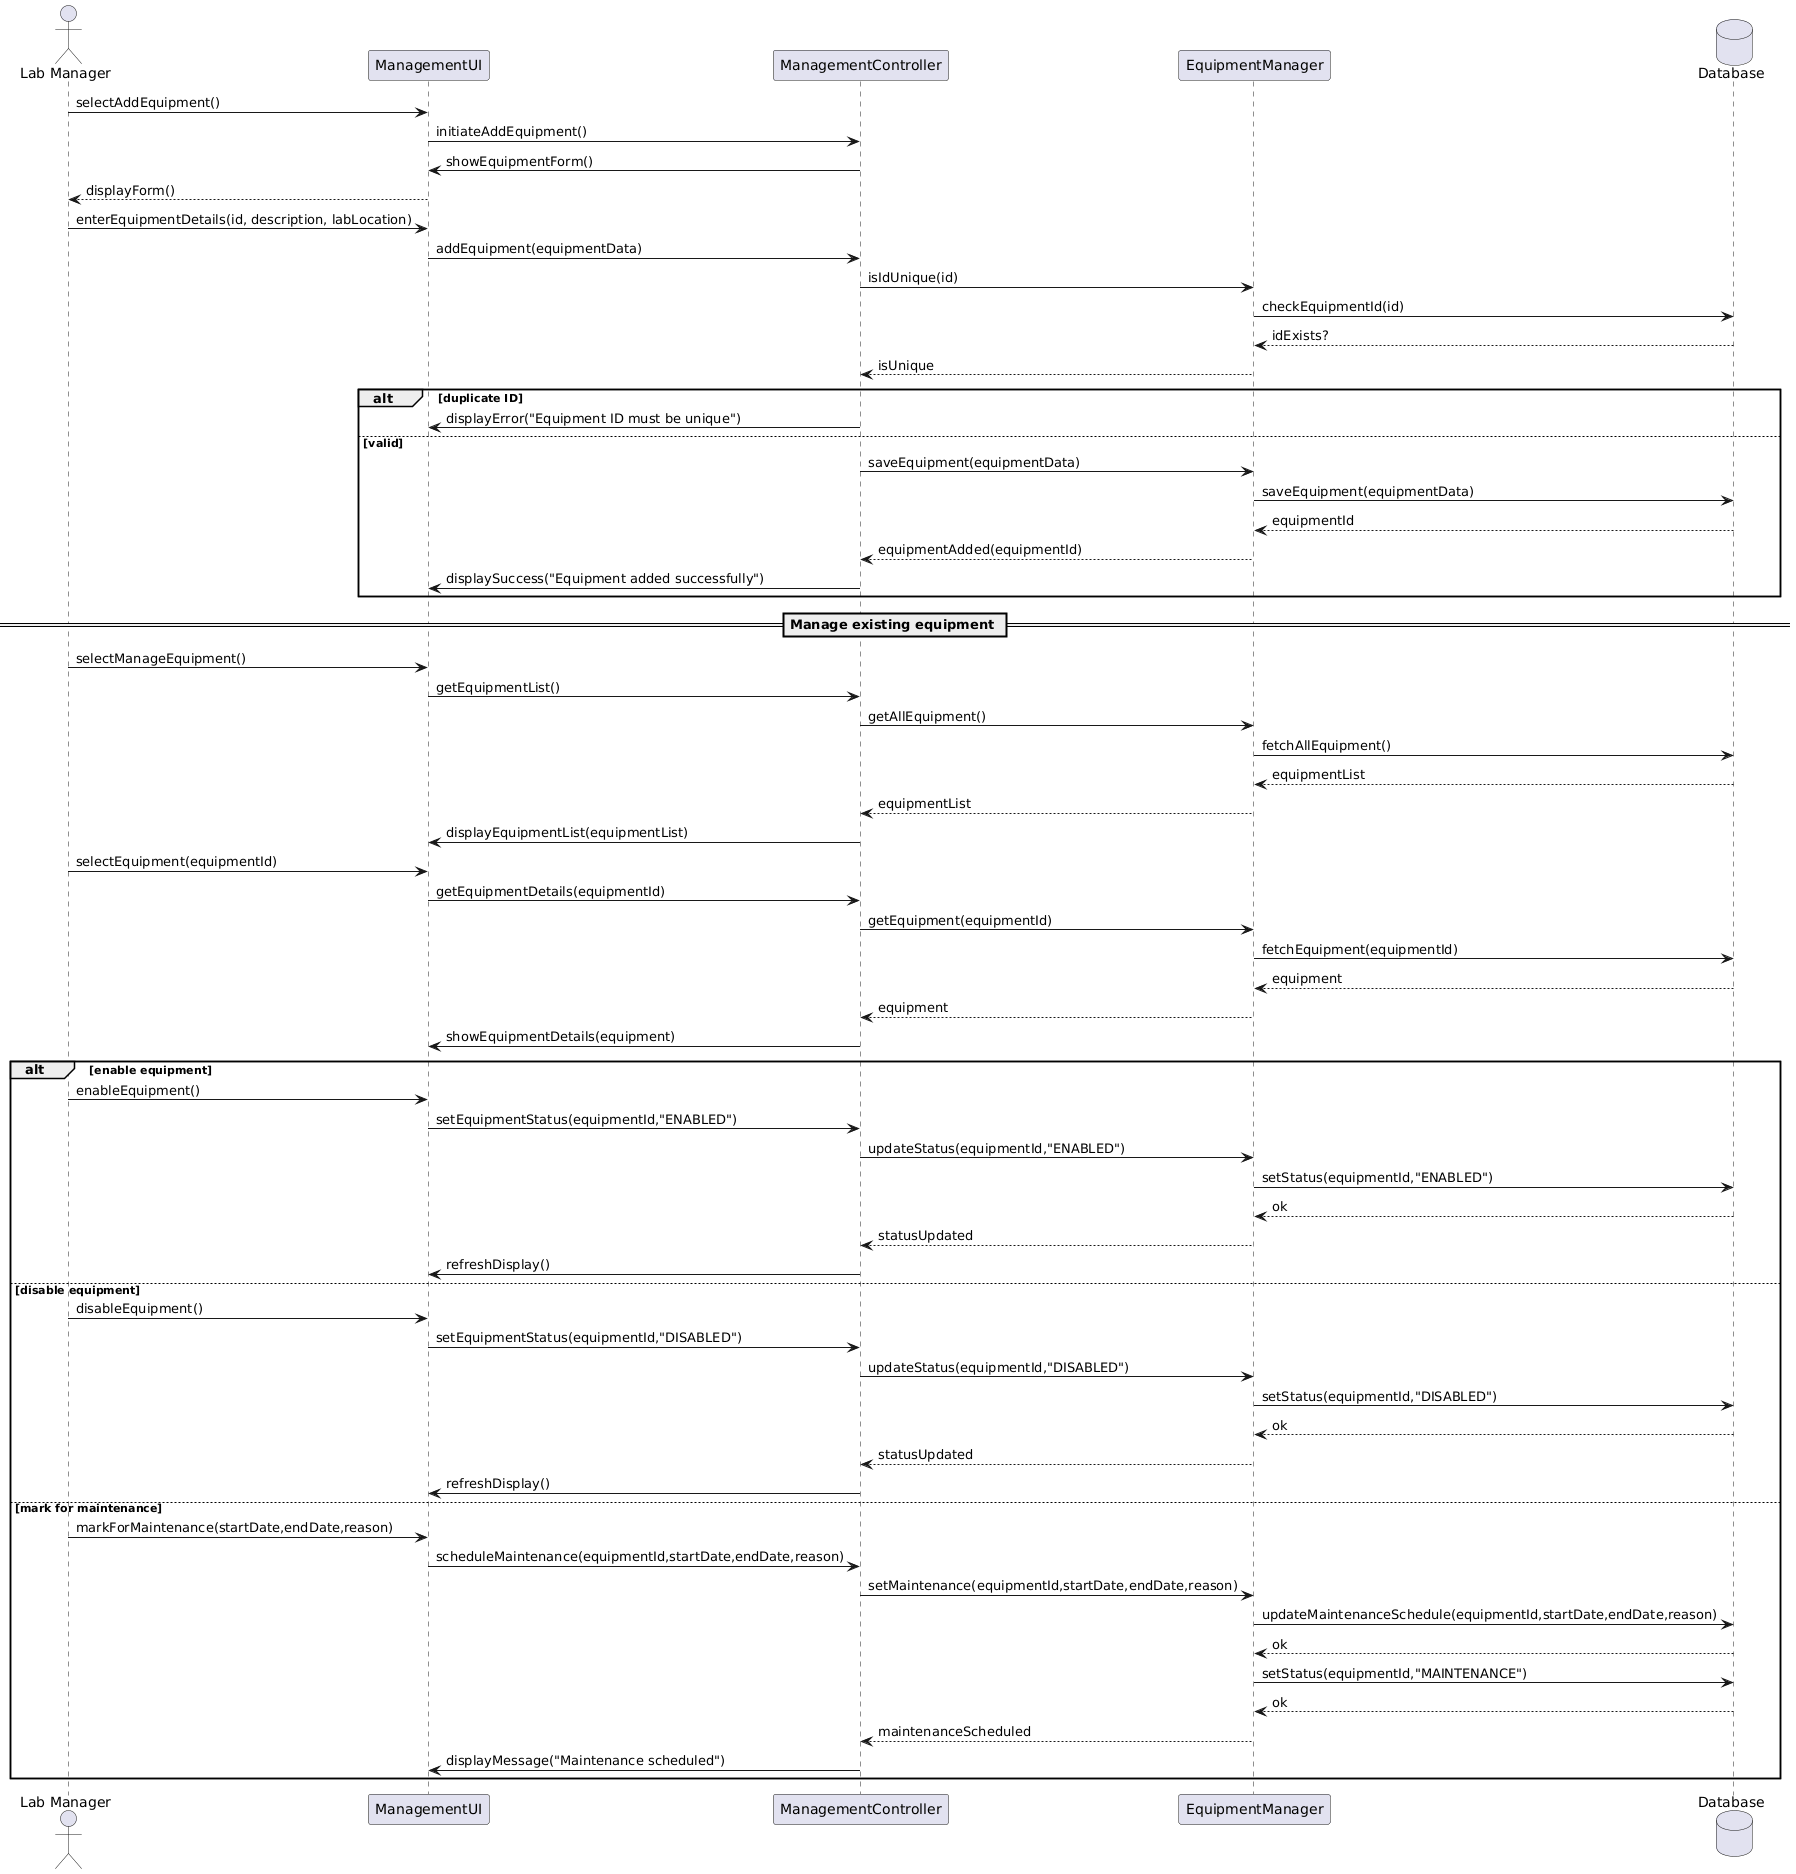

The diagram above was rendered by PlantUML. Its source (embedded in the PNG):
@startuml
actor "Lab Manager" as Manager
participant "ManagementUI" as UI
participant "ManagementController" as Controller
participant "EquipmentManager" as EquipMgr
database "Database" as DB

Manager -> UI : selectAddEquipment()
UI -> Controller : initiateAddEquipment()
Controller -> UI : showEquipmentForm()
UI --> Manager : displayForm()

Manager -> UI : enterEquipmentDetails(id, description, labLocation)
UI -> Controller : addEquipment(equipmentData)

Controller -> EquipMgr : isIdUnique(id)
EquipMgr -> DB : checkEquipmentId(id)
DB --> EquipMgr : idExists?
EquipMgr --> Controller : isUnique

alt duplicate ID
  Controller -> UI : displayError("Equipment ID must be unique")
else valid
  Controller -> EquipMgr : saveEquipment(equipmentData)
  EquipMgr -> DB : saveEquipment(equipmentData)
  DB --> EquipMgr : equipmentId
  EquipMgr --> Controller : equipmentAdded(equipmentId)
  Controller -> UI : displaySuccess("Equipment added successfully")
end

== Manage existing equipment ==

Manager -> UI : selectManageEquipment()
UI -> Controller : getEquipmentList()
Controller -> EquipMgr : getAllEquipment()
EquipMgr -> DB : fetchAllEquipment()
DB --> EquipMgr : equipmentList
EquipMgr --> Controller : equipmentList
Controller -> UI : displayEquipmentList(equipmentList)

Manager -> UI : selectEquipment(equipmentId)
UI -> Controller : getEquipmentDetails(equipmentId)
Controller -> EquipMgr : getEquipment(equipmentId)
EquipMgr -> DB : fetchEquipment(equipmentId)
DB --> EquipMgr : equipment
EquipMgr --> Controller : equipment
Controller -> UI : showEquipmentDetails(equipment)

alt enable equipment
  Manager -> UI : enableEquipment()
  UI -> Controller : setEquipmentStatus(equipmentId,"ENABLED")
  Controller -> EquipMgr : updateStatus(equipmentId,"ENABLED")
  EquipMgr -> DB : setStatus(equipmentId,"ENABLED")
  DB --> EquipMgr : ok
  EquipMgr --> Controller : statusUpdated
  Controller -> UI : refreshDisplay()

else disable equipment
  Manager -> UI : disableEquipment()
  UI -> Controller : setEquipmentStatus(equipmentId,"DISABLED")
  Controller -> EquipMgr : updateStatus(equipmentId,"DISABLED")
  EquipMgr -> DB : setStatus(equipmentId,"DISABLED")
  DB --> EquipMgr : ok
  EquipMgr --> Controller : statusUpdated
  Controller -> UI : refreshDisplay()

else mark for maintenance
  Manager -> UI : markForMaintenance(startDate,endDate,reason)
  UI -> Controller : scheduleMaintenance(equipmentId,startDate,endDate,reason)
  Controller -> EquipMgr : setMaintenance(equipmentId,startDate,endDate,reason)
  EquipMgr -> DB : updateMaintenanceSchedule(equipmentId,startDate,endDate,reason)
  DB --> EquipMgr : ok
  EquipMgr -> DB : setStatus(equipmentId,"MAINTENANCE")
  DB --> EquipMgr : ok
  EquipMgr --> Controller : maintenanceScheduled
  Controller -> UI : displayMessage("Maintenance scheduled")
end
@enduml